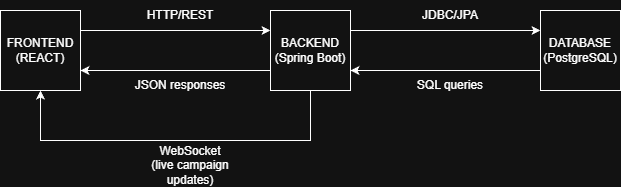

The diagram above was exported from draw.io. Its source (the exported page's mxGraphModel, read from the mxfile embedded in the PNG):
<mxGraphModel dx="1418" dy="746" grid="1" gridSize="10" guides="1" tooltips="1" connect="1" arrows="1" fold="1" page="1" pageScale="1" pageWidth="827" pageHeight="1169" math="0" shadow="0">
  <root>
    <mxCell id="0" />
    <mxCell id="1" parent="0" />
    <mxCell id="Nd9z_gS7WXm0pffBecTH-5" edge="1" parent="1" source="Nd9z_gS7WXm0pffBecTH-1" style="edgeStyle=orthogonalEdgeStyle;rounded=0;orthogonalLoop=1;jettySize=auto;html=1;exitX=1;exitY=0.25;exitDx=0;exitDy=0;entryX=0;entryY=0.25;entryDx=0;entryDy=0;" target="Nd9z_gS7WXm0pffBecTH-2">
      <mxGeometry relative="1" as="geometry" />
    </mxCell>
    <mxCell id="Nd9z_gS7WXm0pffBecTH-1" parent="1" style="whiteSpace=wrap;html=1;aspect=fixed;" value="FRONTEND&lt;div&gt;(REACT)&lt;/div&gt;" vertex="1">
      <mxGeometry height="80" width="80" x="100" y="270" as="geometry" />
    </mxCell>
    <mxCell id="Nd9z_gS7WXm0pffBecTH-6" edge="1" parent="1" source="Nd9z_gS7WXm0pffBecTH-2" style="edgeStyle=orthogonalEdgeStyle;rounded=0;orthogonalLoop=1;jettySize=auto;html=1;exitX=0;exitY=0.75;exitDx=0;exitDy=0;entryX=1;entryY=0.75;entryDx=0;entryDy=0;" target="Nd9z_gS7WXm0pffBecTH-1">
      <mxGeometry relative="1" as="geometry" />
    </mxCell>
    <mxCell id="Nd9z_gS7WXm0pffBecTH-7" edge="1" parent="1" source="Nd9z_gS7WXm0pffBecTH-2" style="edgeStyle=orthogonalEdgeStyle;rounded=0;orthogonalLoop=1;jettySize=auto;html=1;exitX=1;exitY=0.25;exitDx=0;exitDy=0;entryX=0;entryY=0.25;entryDx=0;entryDy=0;" target="Nd9z_gS7WXm0pffBecTH-3">
      <mxGeometry relative="1" as="geometry" />
    </mxCell>
    <mxCell id="Nd9z_gS7WXm0pffBecTH-9" edge="1" parent="1" source="Nd9z_gS7WXm0pffBecTH-2" style="edgeStyle=orthogonalEdgeStyle;rounded=0;orthogonalLoop=1;jettySize=auto;html=1;exitX=0.5;exitY=1;exitDx=0;exitDy=0;entryX=0.5;entryY=1;entryDx=0;entryDy=0;" target="Nd9z_gS7WXm0pffBecTH-1">
      <mxGeometry relative="1" as="geometry">
        <Array as="points">
          <mxPoint x="410" y="400" />
          <mxPoint x="140" y="400" />
        </Array>
      </mxGeometry>
    </mxCell>
    <mxCell id="Nd9z_gS7WXm0pffBecTH-2" parent="1" style="whiteSpace=wrap;html=1;aspect=fixed;" value="BACKEND&lt;div&gt;(Spring Boot)&lt;/div&gt;" vertex="1">
      <mxGeometry height="80" width="80" x="370" y="270" as="geometry" />
    </mxCell>
    <mxCell id="Nd9z_gS7WXm0pffBecTH-8" edge="1" parent="1" source="Nd9z_gS7WXm0pffBecTH-3" style="edgeStyle=orthogonalEdgeStyle;rounded=0;orthogonalLoop=1;jettySize=auto;html=1;exitX=0;exitY=0.75;exitDx=0;exitDy=0;entryX=1;entryY=0.75;entryDx=0;entryDy=0;" target="Nd9z_gS7WXm0pffBecTH-2">
      <mxGeometry relative="1" as="geometry" />
    </mxCell>
    <mxCell id="Nd9z_gS7WXm0pffBecTH-3" parent="1" style="whiteSpace=wrap;html=1;aspect=fixed;" value="DATABASE&lt;div&gt;(PostgreSQL)&lt;/div&gt;" vertex="1">
      <mxGeometry height="80" width="80" x="640" y="270" as="geometry" />
    </mxCell>
    <mxCell id="Nd9z_gS7WXm0pffBecTH-10" parent="1" style="text;html=1;whiteSpace=wrap;strokeColor=none;fillColor=none;align=center;verticalAlign=middle;rounded=0;" value="WebSocket&lt;div&gt;(live campaign updates)&lt;/div&gt;" vertex="1">
      <mxGeometry height="30" width="100" x="240" y="410" as="geometry" />
    </mxCell>
    <mxCell id="Nd9z_gS7WXm0pffBecTH-11" parent="1" style="text;html=1;whiteSpace=wrap;strokeColor=none;fillColor=none;align=center;verticalAlign=middle;rounded=0;" value="HTTP/REST" vertex="1">
      <mxGeometry height="30" width="60" x="250" y="260" as="geometry" />
    </mxCell>
    <mxCell id="Nd9z_gS7WXm0pffBecTH-12" parent="1" style="text;html=1;whiteSpace=wrap;strokeColor=none;fillColor=none;align=center;verticalAlign=middle;rounded=0;" value="JSON responses" vertex="1">
      <mxGeometry height="30" width="110" x="225" y="330" as="geometry" />
    </mxCell>
    <mxCell id="Nd9z_gS7WXm0pffBecTH-13" parent="1" style="text;html=1;whiteSpace=wrap;strokeColor=none;fillColor=none;align=center;verticalAlign=middle;rounded=0;" value="JDBC/JPA" vertex="1">
      <mxGeometry height="30" width="60" x="520" y="260" as="geometry" />
    </mxCell>
    <mxCell id="Nd9z_gS7WXm0pffBecTH-14" parent="1" style="text;html=1;whiteSpace=wrap;strokeColor=none;fillColor=none;align=center;verticalAlign=middle;rounded=0;" value="SQL queries" vertex="1">
      <mxGeometry height="30" width="90" x="505" y="330" as="geometry" />
    </mxCell>
  </root>
</mxGraphModel>